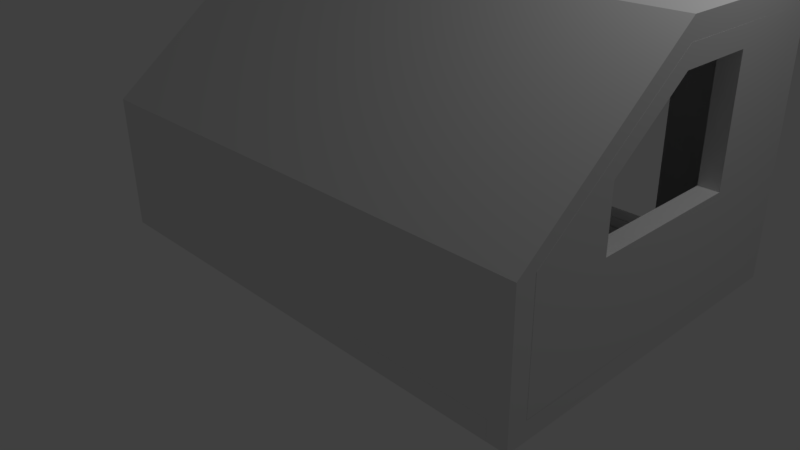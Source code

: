 # Source: TEST_Room.blend  (saved by Blender 2.77.0; exported with 4.5.12 LTS)
import bpy
from mathutils import Matrix  # noqa: F401  (used for matrix-valued properties, if any)

bpy.ops.wm.read_factory_settings(use_empty=True)
scene = bpy.context.scene
scene.name = 'Scene'

# ---- collections
col_collection_1 = bpy.data.collections.new('Collection 1'); scene.collection.children.link(col_collection_1)

# ---- world
world_world = bpy.data.worlds.new('World'); scene.world = world_world
world_world.color = (0.05088, 0.05088, 0.05088)
world_world.use_sun_shadow = False
world_world.sun_shadow_jitter_overblur = 0.0
world_world.cycles.sampling_method = 'MANUAL'

# ---- cameras
cam_camera = bpy.data.cameras.new('Camera')
cam_camera.clip_end = 100.0
cam_camera.lens = 35.0
cam_camera.sensor_width = 32.0
cam_camera.sensor_height = 18.0
cam_camera.ortho_scale = 7.314
cam_camera.dof.focus_distance = 0.0
cam_camera.dof.aperture_fstop = 128.0

# ---- lights
light_lamp = bpy.data.lights.new('Lamp', 'POINT')
light_lamp.transmission_factor = 0.0
light_lamp.cutoff_distance = 30.0
light_lamp.energy = 100.0
light_lamp.shadow_buffer_clip_start = 1.001
light_lamp.shadow_soft_size = 0.1
light_lamp.shadow_maximum_resolution = 0.006
light_lamp.use_absolute_resolution = True

# ---- meshes
me_vert_017 = bpy.data.meshes.new('Vert.017')
me_vert_017.from_pydata([(0.0, 0.0, 0.0), (-6.557e-08, 6.5, 0.0), (0.0, 0.0, 0.25), (0.25, 0.0, 0.0), (-6.557e-08, 6.5, 0.25), (0.25, 0.0, 0.25), (0.25, 6.5, 0.0), (0.25, 6.5, 0.25)], [], [(5, 3, 6, 7), (7, 6, 1, 4), (0, 3, 5, 2), (2, 5, 7, 4), (1, 0, 2, 4), (1, 6, 3, 0)])
me_vert_017.use_remesh_preserve_volume = False
me_vert_017.use_remesh_preserve_attributes = False
me_vert_017.use_mirror_vertex_groups = False
me_vert_017.update()
me_vert_016 = bpy.data.meshes.new('Vert.016')
me_vert_016.from_pydata([(0.0, 0.0, 0.0), (-8.742e-08, 6.0, 0.0), (0.0, 0.0, 0.25), (0.25, 0.0, 0.0), (-8.742e-08, 6.0, 0.25), (0.25, 0.0, 0.25), (0.25, 6.0, 0.0), (0.25, 6.0, 0.25)], [], [(5, 3, 6, 7), (7, 6, 1, 4), (0, 3, 5, 2), (2, 5, 7, 4), (1, 0, 2, 4), (1, 6, 3, 0)])
me_vert_016.use_remesh_preserve_volume = False
me_vert_016.use_remesh_preserve_attributes = False
me_vert_016.use_mirror_vertex_groups = False
me_vert_016.update()
me_vert_006 = bpy.data.meshes.new('Vert.006')
me_vert_006.from_pydata([(0.0, 0.0, 0.0), (0.0, 1.625, -2.831e-07), (0.0, 0.0, 0.25), (0.25, 0.0, 0.0), (0.0, 1.625, 0.25), (0.25, 0.0, 0.25), (0.25, 1.625, -2.831e-07), (0.25, 1.625, 0.25)], [], [(5, 3, 6, 7), (7, 6, 1, 4), (0, 3, 5, 2), (2, 5, 7, 4), (1, 0, 2, 4), (1, 6, 3, 0)])
me_vert_006.use_remesh_preserve_volume = False
me_vert_006.use_remesh_preserve_attributes = False
me_vert_006.use_mirror_vertex_groups = False
me_vert_006.update()
me_vert_001 = bpy.data.meshes.new('Vert.001')
me_vert_001.from_pydata([(0.0, 0.0, 0.0), (0.0, 1.625, -2.831e-07), (0.0, 0.0, 0.25), (0.25, 0.0, 0.0), (0.0, 1.625, 0.25), (0.25, 0.0, 0.25), (0.25, 1.625, -2.831e-07), (0.25, 1.625, 0.25)], [], [(5, 3, 6, 7), (7, 6, 1, 4), (0, 3, 5, 2), (2, 5, 7, 4), (1, 0, 2, 4), (1, 6, 3, 0)])
me_vert_001.use_remesh_preserve_volume = False
me_vert_001.use_remesh_preserve_attributes = False
me_vert_001.use_mirror_vertex_groups = False
me_vert_001.update()
me_vert_015 = bpy.data.meshes.new('Vert.015')
me_vert_015.from_pydata([(0.0, 0.0, 0.0), (0.0, 0.875, -1.699e-07), (0.0, 0.0, 0.25), (0.25, 0.0, 0.0), (0.0, 0.875, 0.25), (0.25, 0.0, 0.25), (0.25, 0.875, -1.699e-07), (0.25, 0.875, 0.25)], [], [(5, 3, 6, 7), (7, 6, 1, 4), (0, 3, 5, 2), (2, 5, 7, 4), (1, 0, 2, 4), (1, 6, 3, 0)])
me_vert_015.use_remesh_preserve_volume = False
me_vert_015.use_remesh_preserve_attributes = False
me_vert_015.use_mirror_vertex_groups = False
me_vert_015.update()
me_vert_014 = bpy.data.meshes.new('Vert.014')
me_vert_014.from_pydata([(0.0, 0.0, 0.0), (0.0, 0.875, -1.699e-07), (0.0, 0.0, 0.25), (0.25, 0.0, 0.0), (0.0, 0.875, 0.25), (0.25, 0.0, 0.25), (0.25, 0.875, -1.699e-07), (0.25, 0.875, 0.25)], [], [(5, 3, 6, 7), (7, 6, 1, 4), (0, 3, 5, 2), (2, 5, 7, 4), (1, 0, 2, 4), (1, 6, 3, 0)])
me_vert_014.use_remesh_preserve_volume = False
me_vert_014.use_remesh_preserve_attributes = False
me_vert_014.use_mirror_vertex_groups = False
me_vert_014.update()
me_vert_012 = bpy.data.meshes.new('Vert.012')
me_vert_012.from_pydata([(0.0, 0.0, 0.0), (-8.742e-08, 6.0, 0.0), (0.0, 0.0, 0.25), (0.25, 0.0, 0.0), (-8.742e-08, 6.0, 0.25), (0.25, 0.0, 0.25), (0.25, 6.0, 0.0), (0.25, 6.0, 0.25)], [], [(5, 3, 6, 7), (7, 6, 1, 4), (0, 3, 5, 2), (2, 5, 7, 4), (1, 0, 2, 4), (1, 6, 3, 0)])
me_vert_012.use_remesh_preserve_volume = False
me_vert_012.use_remesh_preserve_attributes = False
me_vert_012.use_mirror_vertex_groups = False
me_vert_012.update()
me_vert_013 = bpy.data.meshes.new('Vert.013')
me_vert_013.from_pydata([(-6.0, 4.0, 0.0), (0.0, -0.5, -1.5), (0.0, 4.0, 0.0), (0.25, 0.0, -1.5), (0.0, 4.0, 0.25), (0.25, -0.5, -1.5), (0.25, 4.0, 0.0), (0.25, 4.0, 0.25), (-6.25, 0.0, -1.5), (-6.25, 4.0, 0.0), (-6.25, -0.5, -1.5), (-6.25, 4.0, 0.25), (-6.0, -0.5, -1.5), (-6.0, 4.0, 0.25), (-6.0, 0.0, -1.5), (0.0, 0.0, -1.5)], [], [(1, 15, 2, 4), (4, 2, 0, 13), (12, 1, 4, 13), (0, 2, 15, 14), (5, 3, 6, 7), (7, 6, 2, 4), (15, 3, 5, 1), (1, 5, 7, 4), (2, 6, 3, 15), (12, 14, 0, 13), (13, 0, 9, 11), (8, 14, 12, 10), (10, 12, 13, 11), (9, 8, 10, 11), (9, 0, 14, 8), (14, 15, 1, 12)])
me_vert_013.use_remesh_preserve_volume = False
me_vert_013.use_remesh_preserve_attributes = False
me_vert_013.use_mirror_vertex_groups = False
me_vert_013.update()
me_vert_008 = bpy.data.meshes.new('Vert.008')
me_vert_008.from_pydata([(0.0, 0.0, 0.0), (0.0, 4.0, 0.0), (0.0, 0.0, 0.25), (0.25, 0.0, 0.0), (0.0, 4.0, 0.25), (0.25, 0.0, 0.25), (0.25, 4.0, 0.0), (0.25, 4.0, 0.25)], [], [(5, 3, 6, 7), (7, 6, 1, 4), (0, 3, 5, 2), (2, 5, 7, 4), (1, 0, 2, 4), (1, 6, 3, 0)])
me_vert_008.use_remesh_preserve_volume = False
me_vert_008.use_remesh_preserve_attributes = False
me_vert_008.use_mirror_vertex_groups = False
me_vert_008.update()
me_vert_007 = bpy.data.meshes.new('Vert.007')
me_vert_007.from_pydata([(0.0, 0.0, 0.0), (0.0, 4.0, 0.0), (0.0, 0.0, 0.25), (0.25, 0.0, 0.0), (0.0, 4.0, 0.25), (0.25, 0.0, 0.25), (0.25, 4.0, 0.0), (0.25, 4.0, 0.25)], [], [(5, 3, 6, 7), (7, 6, 1, 4), (0, 3, 5, 2), (2, 5, 7, 4), (1, 0, 2, 4), (1, 6, 3, 0)])
me_vert_007.use_remesh_preserve_volume = False
me_vert_007.use_remesh_preserve_attributes = False
me_vert_007.use_mirror_vertex_groups = False
me_vert_007.update()
me_vert_010 = bpy.data.meshes.new('Vert.010')
me_vert_010.from_pydata([(0.0, 0.0, 0.0), (0.0, 2.0, 0.0), (0.0, 0.0, 0.25), (0.25, 0.0, 0.0), (0.0, 2.0, 0.25), (0.25, 0.0, 0.25), (0.25, 2.0, 0.0), (0.25, 2.0, 0.25)], [], [(5, 3, 6, 7), (7, 6, 1, 4), (0, 3, 5, 2), (2, 5, 7, 4), (1, 0, 2, 4), (1, 6, 3, 0)])
me_vert_010.use_remesh_preserve_volume = False
me_vert_010.use_remesh_preserve_attributes = False
me_vert_010.use_mirror_vertex_groups = False
me_vert_010.update()
me_floorboards = bpy.data.meshes.new('Floorboards')
me_floorboards.from_pydata([(0.0, 0.0, 0.0), (0.0, 2.0, 0.0), (2.0, 0.0, 0.0), (2.0, 2.0, 0.0), (1.75, 0.0, 0.0), (1.0, 0.0, 0.0), (1.5, 0.0, 0.0), (1.25, 0.0, 0.0), (0.75, 0.0, 0.0), (0.5, 0.0, 0.0), (0.25, 0.0, 0.0), (1.75, 2.0, 0.0), (1.5, 2.0, 0.0), (1.25, 2.0, 0.0), (1.0, 2.0, 0.0), (0.75, 2.0, 0.0), (0.5, 2.0, 0.0), (0.25, 2.0, 0.0), (1.986, 2.0, 0.25), (2.0, 2.0, 0.2357), (2.0, 0.0, 0.2357), (1.986, 0.0, 0.25), (0.0, 2.0, 0.2357), (0.01429, 2.0, 0.25), (0.01429, 0.0, 0.25), (0.0, 0.0, 0.2357), (1.764, 0.0, 0.25), (1.736, 0.0, 0.25), (1.75, 0.0, 0.2357), (1.514, 0.0, 0.25), (1.486, 0.0, 0.25), (1.5, 0.0, 0.2357), (1.264, 0.0, 0.25), (1.236, 0.0, 0.25), (1.25, 0.0, 0.2357), (1.014, 0.0, 0.25), (0.9857, 0.0, 0.25), (1.0, 0.0, 0.2357), (0.7643, 0.0, 0.25), (0.7357, 0.0, 0.25), (0.75, 0.0, 0.2357), (0.5143, 0.0, 0.25), (0.4857, 0.0, 0.25), (0.5, 0.0, 0.2357), (0.2643, 0.0, 0.25), (0.2357, 0.0, 0.25), (0.25, 0.0, 0.2357), (0.2357, 2.0, 0.25), (0.2643, 2.0, 0.25), (0.25, 2.0, 0.2357), (0.4857, 2.0, 0.25), (0.5143, 2.0, 0.25), (0.5, 2.0, 0.2357), (0.7357, 2.0, 0.25), (0.7643, 2.0, 0.25), (0.75, 2.0, 0.2357), (0.9857, 2.0, 0.25), (1.014, 2.0, 0.25), (1.0, 2.0, 0.2357), (1.236, 2.0, 0.25), (1.264, 2.0, 0.25), (1.25, 2.0, 0.2357), (1.486, 2.0, 0.25), (1.514, 2.0, 0.25), (1.5, 2.0, 0.2357), (1.736, 2.0, 0.25), (1.764, 2.0, 0.25), (1.75, 2.0, 0.2357)], [], [(26, 21, 18, 66), (0, 10, 46, 45, 24, 25), (1, 0, 25, 22), (24, 45, 47, 23), (11, 3, 2, 4), (4, 2, 20, 21, 26, 28), (47, 49, 17, 1, 22, 23), (50, 52, 16, 17, 49, 48), (10, 9, 43, 42, 44, 46), (9, 8, 40, 39, 41, 43), (8, 5, 37, 36, 38, 40), (5, 7, 34, 33, 35, 37), (7, 6, 31, 30, 32, 34), (1, 17, 10, 0), (17, 16, 9, 10), (16, 15, 8, 9), (15, 14, 5, 8), (14, 13, 7, 5), (13, 12, 6, 7), (12, 11, 4, 6), (6, 4, 28, 27, 29, 31), (44, 42, 50, 48), (41, 39, 53, 51), (38, 36, 56, 54), (35, 33, 59, 57), (32, 30, 62, 60), (29, 27, 65, 63), (20, 2, 3, 19), (65, 67, 11, 12, 64, 63), (62, 64, 12, 13, 61, 60), (59, 61, 13, 14, 58, 57), (56, 58, 14, 15, 55, 54), (53, 55, 15, 16, 52, 51), (43, 41, 51, 52), (24, 23, 22, 25), (18, 21, 20, 19), (18, 19, 3, 11, 67, 66), (42, 43, 52, 50), (45, 46, 49, 47), (46, 44, 48, 49), (28, 26, 66, 67), (27, 28, 67, 65), (30, 31, 64, 62), (31, 29, 63, 64), (34, 32, 60, 61), (33, 34, 61, 59), (37, 35, 57, 58), (36, 37, 58, 56), (40, 38, 54, 55), (39, 40, 55, 53)])
me_floorboards.use_remesh_preserve_volume = False
me_floorboards.use_remesh_preserve_attributes = False
me_floorboards.use_mirror_vertex_groups = False
me_floorboards.update()
me_vert_002 = bpy.data.meshes.new('Vert.002')
me_vert_002.from_pydata([(8.742e-08, -2.0, 0.0), (-3.179e-08, -2.0, 3.0), (0.25, -2.0, 1.49e-08), (1.192e-07, 4.0, 0.0), (0.25, -2.0, 3.0), (0.25, 4.0, 1.49e-08), (0.0, 4.0, 3.0), (0.25, 4.0, 3.0), (0.25, -2.0, 1.95), (9.937e-09, -2.0, 1.95), (0.25, 4.0, 1.95), (4.172e-08, 4.0, 1.95), (0.25, 3.0, 1.49e-08), (8.941e-08, 3.0, 0.0), (0.25, 3.0, 3.0), (-2.98e-08, 3.0, 3.0), (1.192e-08, 3.0, 1.95), (0.25, 3.0, 1.95), (0.25, 2.0, 1.49e-08), (6.035e-08, 2.0, 0.0), (-5.886e-08, 2.0, 3.0), (-1.714e-08, 2.0, 1.95), (0.25, 2.0, 1.95), (0.25, 2.0, 3.0)], [], [(10, 11, 6, 7), (23, 20, 1, 4), (13, 3, 5, 12), (17, 10, 7, 14), (9, 0, 2, 8), (16, 11, 3, 13), (15, 6, 11, 16), (1, 9, 8, 4), (12, 5, 10, 17), (5, 3, 11, 10), (12, 17, 16, 13), (20, 15, 16, 21), (17, 22, 21, 16), (22, 17, 14, 23), (22, 18, 19, 21), (7, 6, 15, 14), (0, 19, 18, 2), (8, 22, 23, 4), (9, 21, 19, 0), (1, 20, 21, 9), (2, 18, 22, 8), (14, 15, 20, 23)])
me_vert_002.use_remesh_preserve_volume = False
me_vert_002.use_remesh_preserve_attributes = False
me_vert_002.use_mirror_vertex_groups = False
me_vert_002.update()
me_vert_004 = bpy.data.meshes.new('Vert.004')
me_vert_004.from_pydata([(0.0, 0.0, 0.0), (-1.192e-07, 7.105e-15, 3.0), (0.25, -1.49e-08, 1.49e-08), (1.192e-07, 4.0, 0.0), (0.25, -1.49e-08, 3.0), (0.25, 4.0, 1.49e-08), (0.25, -1.49e-08, 1.25), (0.25, -1.49e-08, 2.0), (0.25, -1.49e-08, 2.75), (-2.98e-08, 1.776e-15, 1.25), (-5.96e-08, 3.553e-15, 2.0), (-8.941e-08, 5.329e-15, 2.75), (0.25, 4.0, 1.5), (0.25, 3.0, 1.49e-08), (0.25, 2.0, 1.49e-08), (0.25, 1.0, 1.49e-08), (8.941e-08, 3.0, 0.0), (5.96e-08, 2.0, 0.0), (2.98e-08, 1.0, 0.0), (8.941e-08, 4.0, 1.5), (0.25, 1.0, 3.0), (0.25, 2.0, 3.0), (-5.96e-08, 2.0, 3.0), (-8.941e-08, 1.0, 3.0), (-5.96e-08, 1.0, 2.75), (-2.98e-08, 1.0, 2.0), (0.0, 1.0, 1.25), (-2.98e-08, 2.0, 2.75), (2.98e-08, 2.0, 1.25), (2.98e-08, 3.0, 2.0), (5.96e-08, 3.0, 1.25), (0.25, 1.0, 1.25), (0.25, 1.0, 2.0), (0.25, 1.0, 2.75), (0.25, 2.0, 1.25), (0.25, 2.0, 2.75), (0.25, 3.0, 1.25), (0.25, 3.0, 2.0), (0.25, 2.997, 2.252), (1.47e-08, 2.997, 2.252)], [], [(20, 23, 1, 4), (16, 3, 5, 13), (9, 0, 2, 6), (30, 19, 3, 16), (9, 26, 18, 0), (26, 28, 17, 18), (28, 30, 16, 17), (1, 23, 24, 11), (11, 24, 25, 10), (10, 25, 26, 9), (23, 22, 27, 24), (24, 33, 32, 25), (27, 35, 33, 24), (22, 21, 38, 39), (1, 11, 8, 4), (11, 10, 7, 8), (10, 9, 6, 7), (8, 33, 20, 4), (33, 35, 21, 20), (2, 15, 31, 6), (6, 31, 32, 7), (7, 32, 33, 8), (15, 14, 34, 31), (30, 36, 37, 29), (28, 34, 36, 30), (14, 13, 36, 34), (26, 31, 34, 28), (25, 32, 31, 26), (13, 5, 12, 36), (0, 18, 15, 2), (18, 17, 14, 15), (17, 16, 13, 14), (21, 22, 23, 20), (5, 3, 19, 12), (37, 29, 27, 35), (12, 19, 39, 38), (30, 29, 39, 19), (36, 12, 38, 37), (21, 35, 37, 38), (22, 39, 29, 27)])
me_vert_004.use_remesh_preserve_volume = False
me_vert_004.use_remesh_preserve_attributes = False
me_vert_004.use_mirror_vertex_groups = False
me_vert_004.update()
me_vert_003 = bpy.data.meshes.new('Vert.003')
me_vert_003.from_pydata([(0.0, 0.0, 0.0), (0.25, -1.49e-08, 1.49e-08), (1.192e-07, 4.0, 0.0), (0.25, 4.0, 1.49e-08), (0.0, 4.0, 3.0), (0.25, 4.0, 3.0), (0.25, -1.49e-08, 1.5), (-5.96e-08, 3.553e-15, 1.5), (0.25, 4.0, 1.5), (5.96e-08, 4.0, 1.5), (0.25, 2.0, 1.49e-08), (5.96e-08, 2.0, 0.0), (0.25, 2.0, 3.0), (-5.96e-08, 2.0, 3.0), (0.0, 2.0, 1.5), (0.25, 2.0, 1.5)], [], [(8, 9, 4, 5), (14, 7, 13), (11, 2, 3, 10), (15, 8, 5, 12), (7, 0, 1, 6), (14, 9, 2, 11), (13, 4, 9, 14), (6, 15, 12), (10, 3, 8, 15), (3, 2, 9, 8), (1, 10, 15, 6), (7, 14, 11, 0), (12, 13, 7, 6), (0, 11, 10, 1), (5, 4, 13, 12)])
me_vert_003.use_remesh_preserve_volume = False
me_vert_003.use_remesh_preserve_attributes = False
me_vert_003.use_mirror_vertex_groups = False
me_vert_003.update()
me_vert_005 = bpy.data.meshes.new('Vert.005')
me_vert_005.from_pydata([(0.0, 0.0, 0.0), (-1.192e-07, 7.105e-15, 3.0), (0.25, -1.49e-08, 1.49e-08), (-3.179e-08, 6.0, 0.0), (0.25, -1.49e-08, 3.0), (0.25, 6.0, 1.49e-08), (-1.51e-07, 6.0, 3.0), (0.25, 6.0, 3.0)], [], [(5, 3, 6, 7), (7, 6, 1, 4), (0, 3, 5, 2), (2, 5, 7, 4), (1, 0, 2, 4), (1, 6, 3, 0)])
me_vert_005.use_remesh_preserve_volume = False
me_vert_005.use_remesh_preserve_attributes = False
me_vert_005.use_mirror_vertex_groups = False
me_vert_005.update()
me_vert_009 = bpy.data.meshes.new('Vert.009')
me_vert_009.from_pydata([(0.0, 0.0, 0.0), (0.0, 4.0, 0.0), (0.0, 0.0, 0.25), (0.25, 0.0, 0.0), (0.0, 4.0, 0.25), (0.25, 0.0, 0.25), (0.25, 4.0, 0.0), (0.25, 4.0, 0.25)], [], [(5, 3, 6, 7), (7, 6, 1, 4), (0, 3, 5, 2), (2, 5, 7, 4), (1, 0, 2, 4), (1, 6, 3, 0)])
me_vert_009.use_remesh_preserve_volume = False
me_vert_009.use_remesh_preserve_attributes = False
me_vert_009.use_mirror_vertex_groups = False
me_vert_009.update()
me_vert_011 = bpy.data.meshes.new('Vert.011')
me_vert_011.from_pydata([(0.0, 0.0, 0.0), (0.0, 2.0, 0.0), (0.0, 0.0, 0.25), (6.0, 0.0, 0.0), (0.0, 2.0, 0.25), (6.0, 0.0, 0.25), (6.0, 2.0, 0.0), (6.0, 2.0, 0.25)], [], [(5, 3, 6, 7), (7, 6, 1, 4), (0, 3, 5, 2), (2, 5, 7, 4), (1, 0, 2, 4), (1, 6, 3, 0)])
me_vert_011.use_remesh_preserve_volume = False
me_vert_011.use_remesh_preserve_attributes = False
me_vert_011.use_mirror_vertex_groups = False
me_vert_011.update()
me_vert = bpy.data.meshes.new('Vert')
me_vert.from_pydata([(0.0, 0.3088, 5.96e-08), (0.0, 0.3088, 1.6), (0.1117, 0.2526, 5.96e-08), (0.1117, 0.2526, 1.6), (0.1807, 0.1007, 5.96e-08), (0.1807, 0.1007, 1.8), (0.1807, -0.1007, 5.96e-08), (0.1807, -0.1007, 1.8), (0.1117, -0.2526, 5.96e-08), (0.1117, -0.2526, 1.6), (-1.661e-08, -0.3088, 5.96e-08), (-1.661e-08, -0.3088, 1.6), (-0.1117, -0.2526, 5.96e-08), (-0.1117, -0.2526, 1.6), (-0.1807, -0.1007, 5.96e-08), (-0.1807, -0.1007, 1.8), (-0.1807, 0.1007, 5.96e-08), (-0.1807, 0.1007, 1.8), (-0.1117, 0.2526, 5.96e-08), (-0.1117, 0.2526, 1.6)], [], [(0, 1, 3, 2), (2, 3, 5, 4), (4, 5, 7, 6), (6, 7, 9, 8), (8, 9, 11, 10), (10, 11, 13, 12), (12, 13, 15, 14), (14, 15, 17, 16), (5, 3, 19, 17), (16, 17, 19, 18), (18, 19, 1, 0), (0, 2, 4, 6, 8, 10, 12, 14, 16, 18), (7, 5, 17, 15), (9, 7, 15, 13), (11, 9, 13), (1, 19, 3)])
me_vert.use_remesh_preserve_volume = False
me_vert.use_remesh_preserve_attributes = False
me_vert.use_mirror_vertex_groups = False
me_vert.update()

# ---- objects
ob_upstairsbedroom = bpy.data.objects.new('UpstairsBedroom', None)
ob_sm_post_2_010 = bpy.data.objects.new('SM_Post_2.010', me_vert_017)
ob_sm_post_2_009 = bpy.data.objects.new('SM_Post_2.009', me_vert_016)
ob_sm_post_2_008 = bpy.data.objects.new('SM_Post_2.008', me_vert_006)
ob_sm_post_2_007 = bpy.data.objects.new('SM_Post_2.007', me_vert_001)
ob_sm_post_2_006 = bpy.data.objects.new('SM_Post_2.006', me_vert_015)
ob_sm_post_2_005 = bpy.data.objects.new('SM_Post_2.005', me_vert_014)
ob_sm_post_2_004 = bpy.data.objects.new('SM_Post_2.004', me_vert_012)
ob_sm_roof_eve_2 = bpy.data.objects.new('SM_Roof_Eve_2', me_vert_013)
ob_sm_post_2_003 = bpy.data.objects.new('SM_Post_2.003', me_vert_008)
ob_sm_post_2_002 = bpy.data.objects.new('SM_Post_2.002', me_vert_007)
ob_sm_post_2_001 = bpy.data.objects.new('SM_Post_2.001', me_vert_010)
ob_square_floorboad_2_001 = bpy.data.objects.new('Square_Floorboad_2.001', me_floorboards)
ob_sm_basic_wall_doorway_3x4x0_25 = bpy.data.objects.new('SM_Basic_Wall_DoorWay_3x4x0.25', me_vert_002)
ob_sm_basic_wall_window_3x4x0_25 = bpy.data.objects.new('SM_Basic_Wall_Window_3x4x0.25', me_vert_004)
ob_square_floorboad_2 = bpy.data.objects.new('Square_Floorboad_2', me_floorboards)
ob_sm_basic_wall_eaves3x4x0_25 = bpy.data.objects.new('SM_Basic_Wall_Eaves3x4x0.25', me_vert_003)
ob_sm_basic_wall_3x4x0_25 = bpy.data.objects.new('SM_Basic_Wall_3x4x0.25', me_vert_005)
ob_sm_post_2 = bpy.data.objects.new('SM_Post_2', me_vert_009)
ob_sm_square_2 = bpy.data.objects.new('SM_Square_2', me_vert_011)
ob_lamp = bpy.data.objects.new('Lamp', light_lamp)
ob_camera = bpy.data.objects.new('Camera', cam_camera)
ob_ref_person = bpy.data.objects.new('REF_Person', me_vert)

# ---- transforms, parenting, visibility, modifiers, constraints
ob_upstairsbedroom.location = (0.0, 0.0, 0.0)
ob_upstairsbedroom.empty_image_offset = (0.0, 0.0)
ob_upstairsbedroom.lineart.crease_threshold = 0.0
ob_sm_post_2_010.parent = ob_upstairsbedroom
ob_sm_post_2_010.location = (-3.25, 2.0, 3.0)
ob_sm_post_2_010.rotation_euler = (0.0, -0.0, -1.571)
ob_sm_post_2_010.scale = (-1.0, 1.0, 1.0)
ob_sm_post_2_010.lineart.crease_threshold = 0.0
ob_sm_post_2_009.parent = ob_upstairsbedroom
ob_sm_post_2_009.location = (-3.0, 2.0, -0.25)
ob_sm_post_2_009.rotation_euler = (0.0, -0.0, -1.571)
ob_sm_post_2_009.scale = (-1.0, 1.0, 1.0)
ob_sm_post_2_009.lineart.crease_threshold = 0.0
ob_sm_post_2_008.parent = ob_upstairsbedroom
ob_sm_post_2_008.location = (-3.0, 2.0, -0.25)
ob_sm_post_2_008.rotation_euler = (1.571, -0.0, 0.0)
ob_sm_post_2_008.scale = (-1.0, 2.0, -1.0)
ob_sm_post_2_008.lineart.crease_threshold = 0.0
ob_sm_post_2_007.parent = ob_upstairsbedroom
ob_sm_post_2_007.location = (3.0, 2.0, -0.25)
ob_sm_post_2_007.rotation_euler = (1.571, -0.0, 0.0)
ob_sm_post_2_007.scale = (1.0, 2.0, -1.0)
ob_sm_post_2_007.lineart.crease_threshold = 0.0
ob_sm_post_2_006.parent = ob_upstairsbedroom
ob_sm_post_2_006.location = (3.0, -2.0, -0.25)
ob_sm_post_2_006.rotation_euler = (1.571, -0.0, 0.0)
ob_sm_post_2_006.scale = (1.0, 2.0, 1.0)
ob_sm_post_2_006.lineart.crease_threshold = 0.0
ob_sm_post_2_005.parent = ob_upstairsbedroom
ob_sm_post_2_005.location = (-3.0, -2.0, -0.25)
ob_sm_post_2_005.rotation_euler = (1.571, -0.0, 0.0)
ob_sm_post_2_005.scale = (-1.0, 2.0, 1.0)
ob_sm_post_2_005.lineart.crease_threshold = 0.0
ob_sm_post_2_004.parent = ob_upstairsbedroom
ob_sm_post_2_004.location = (-3.0, -2.0, -0.25)
ob_sm_post_2_004.rotation_euler = (0.0, -0.0, -1.571)
ob_sm_post_2_004.lineart.crease_threshold = 0.0
ob_sm_roof_eve_2.parent = ob_upstairsbedroom
ob_sm_roof_eve_2.location = (3.0, -2.0, 3.0)
ob_sm_roof_eve_2.scale = (1.0, 0.5, 1.0)
ob_sm_roof_eve_2.lineart.crease_threshold = 0.0
ob_sm_post_2_003.parent = ob_upstairsbedroom
ob_sm_post_2_003.location = (-3.25, 0.0, 3.0)
ob_sm_post_2_003.scale = (1.0, 0.5, 1.0)
ob_sm_post_2_003.lineart.crease_threshold = 0.0
ob_sm_post_2_002.parent = ob_upstairsbedroom
ob_sm_post_2_002.location = (3.0, 0.0, 3.0)
ob_sm_post_2_002.scale = (1.0, 0.5, 1.0)
ob_sm_post_2_002.lineart.crease_threshold = 0.0
ob_sm_post_2_001.parent = ob_upstairsbedroom
ob_sm_post_2_001.location = (-3.0, -2.0, -0.25)
ob_sm_post_2_001.scale = (-1.0, 2.0, 1.0)
ob_sm_post_2_001.lineart.crease_threshold = 0.0
ob_square_floorboad_2_001.parent = ob_upstairsbedroom
ob_square_floorboad_2_001.location = (3.0, 0.0, -0.25)
ob_square_floorboad_2_001.rotation_euler = (0.0, -0.0, 1.571)
ob_square_floorboad_2_001.scale = (1.0, 3.0, 1.0)
ob_square_floorboad_2_001.lineart.crease_threshold = 0.0
ob_sm_basic_wall_doorway_3x4x0_25.parent = ob_upstairsbedroom
ob_sm_basic_wall_doorway_3x4x0_25.location = (-1.0, 2.0, 0.0)
ob_sm_basic_wall_doorway_3x4x0_25.rotation_euler = (0.0, -0.0, -1.571)
ob_sm_basic_wall_doorway_3x4x0_25.scale = (-1.0, 1.0, 1.0)
ob_sm_basic_wall_doorway_3x4x0_25.lineart.crease_threshold = 0.0
ob_sm_basic_wall_window_3x4x0_25.parent = ob_upstairsbedroom
ob_sm_basic_wall_window_3x4x0_25.location = (3.0, 2.0, 0.0)
ob_sm_basic_wall_window_3x4x0_25.rotation_euler = (0.0, -0.0, 3.142)
ob_sm_basic_wall_window_3x4x0_25.scale = (-1.0, 1.0, 1.0)
ob_sm_basic_wall_window_3x4x0_25.lineart.crease_threshold = 0.0
ob_square_floorboad_2.parent = ob_upstairsbedroom
ob_square_floorboad_2.location = (3.0, -2.0, -0.25)
ob_square_floorboad_2.rotation_euler = (0.0, -0.0, 1.571)
ob_square_floorboad_2.scale = (1.0, 3.0, 1.0)
ob_square_floorboad_2.lineart.crease_threshold = 0.0
ob_sm_basic_wall_eaves3x4x0_25.parent = ob_upstairsbedroom
ob_sm_basic_wall_eaves3x4x0_25.location = (-3.0, -2.0, 0.0)
ob_sm_basic_wall_eaves3x4x0_25.scale = (-1.0, 1.0, 1.0)
ob_sm_basic_wall_eaves3x4x0_25.lineart.crease_threshold = 0.0
ob_sm_basic_wall_3x4x0_25.parent = ob_upstairsbedroom
ob_sm_basic_wall_3x4x0_25.location = (3.0, -2.0, 0.0)
ob_sm_basic_wall_3x4x0_25.rotation_euler = (0.0, -0.0, 1.571)
ob_sm_basic_wall_3x4x0_25.scale = (-1.0, 1.0, 0.5)
ob_sm_basic_wall_3x4x0_25.lineart.crease_threshold = 0.0
ob_sm_post_2.parent = ob_upstairsbedroom
ob_sm_post_2.location = (3.0, -2.0, -0.25)
ob_sm_post_2.lineart.crease_threshold = 0.0
ob_sm_square_2.parent = ob_upstairsbedroom
ob_sm_square_2.location = (-3.0, 0.0, 3.0)
ob_sm_square_2.lineart.crease_threshold = 0.0
ob_lamp.location = (4.0, 1.0, 6.0)
ob_lamp.rotation_euler = (0.6503, 0.05522, 1.866)
ob_lamp.lock_rotations_4d = False
ob_lamp.empty_display_type = 'ARROWS'
ob_lamp.color = (0.0, 0.0, 0.0, 0.0)
ob_lamp.lineart.crease_threshold = 0.0
ob_camera.location = (7.0, -7.0, 5.0)
ob_camera.rotation_euler = (1.109, 0.01082, 0.8149)
ob_camera.lock_rotations_4d = False
ob_camera.empty_display_type = 'ARROWS'
ob_camera.color = (0.0, 0.0, 0.0, 0.0)
ob_camera.display_type = 'WIRE'
ob_camera.lineart.crease_threshold = 0.0
ob_ref_person.location = (1.0, -1.0, 0.0)
ob_ref_person.lineart.crease_threshold = 0.0

# ---- collection membership
col_collection_1.objects.link(ob_upstairsbedroom)
col_collection_1.objects.link(ob_sm_post_2_010)
col_collection_1.objects.link(ob_sm_post_2_009)
col_collection_1.objects.link(ob_sm_post_2_008)
col_collection_1.objects.link(ob_sm_post_2_007)
col_collection_1.objects.link(ob_sm_post_2_006)
col_collection_1.objects.link(ob_sm_post_2_005)
col_collection_1.objects.link(ob_sm_post_2_004)
col_collection_1.objects.link(ob_sm_roof_eve_2)
col_collection_1.objects.link(ob_sm_post_2_003)
col_collection_1.objects.link(ob_sm_post_2_002)
col_collection_1.objects.link(ob_sm_post_2_001)
col_collection_1.objects.link(ob_square_floorboad_2_001)
col_collection_1.objects.link(ob_sm_basic_wall_doorway_3x4x0_25)
col_collection_1.objects.link(ob_sm_basic_wall_window_3x4x0_25)
col_collection_1.objects.link(ob_square_floorboad_2)
col_collection_1.objects.link(ob_sm_basic_wall_eaves3x4x0_25)
col_collection_1.objects.link(ob_sm_basic_wall_3x4x0_25)
col_collection_1.objects.link(ob_sm_post_2)
col_collection_1.objects.link(ob_sm_square_2)
col_collection_1.objects.link(ob_lamp)
col_collection_1.objects.link(ob_camera)
col_collection_1.objects.link(ob_ref_person)

# ---- scene / render settings (as saved in the file)
scene.camera = ob_camera
scene.frame_start = 1; scene.frame_end = 250; scene.frame_set(1)
scene.render.engine = 'BLENDER_EEVEE_NEXT'
scene.render.resolution_percentage = 50
scene.render.dither_intensity = 0.0
scene.cycles.use_denoising = False
scene.cycles.samples = 128
scene.cycles.sampling_pattern = 'TABULATED_SOBOL'
scene.cycles.light_sampling_threshold = 0.0
scene.cycles.use_adaptive_sampling = False
scene.cycles.use_light_tree = False
scene.cycles.blur_glossy = 0.0
scene.cycles.sample_clamp_indirect = 0.0
scene.view_settings.view_transform = 'Standard'
bpy.context.view_layer.update()
